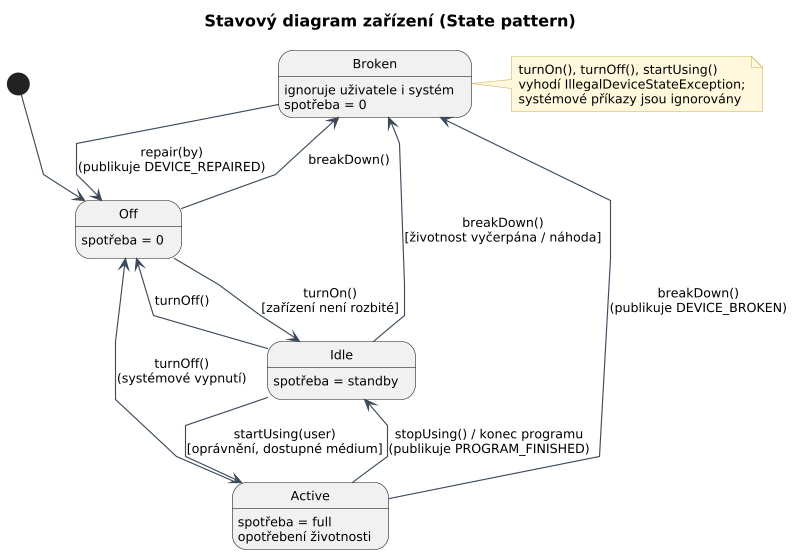

The diagram above was rendered by PlantUML. Its source (embedded in the PNG):
@startuml 11-state-device
!include common.iuml
title Stavový diagram zařízení (State pattern)
skinparam linetype polyline
hide empty description
[*] --> Off
Off --> Idle : turnOn()\n[zařízení není rozbité]
Idle --> Off : turnOff()
Idle --> Active : startUsing(user)\n[oprávnění, dostupné médium]
Active --> Idle : stopUsing() / konec programu\n(publikuje PROGRAM_FINISHED)
Active --> Off : turnOff()\n(systémové vypnutí)
Off -up-> Broken : breakDown()
Idle --> Broken : breakDown()\n[životnost vyčerpána / náhoda]
Active --> Broken : breakDown()\n(publikuje DEVICE_BROKEN)
Broken -down-> Off : repair(by)\n(publikuje DEVICE_REPAIRED)

state Off : spotřeba = 0
state Idle : spotřeba = standby
state Active : spotřeba = full\nopotřebení životnosti
state Broken : ignoruje uživatele i systém\nspotřeba = 0
note right of Broken
  turnOn(), turnOff(), startUsing()
  vyhodí IllegalDeviceStateException;
  systémové příkazy jsou ignorovány
end note
@enduml